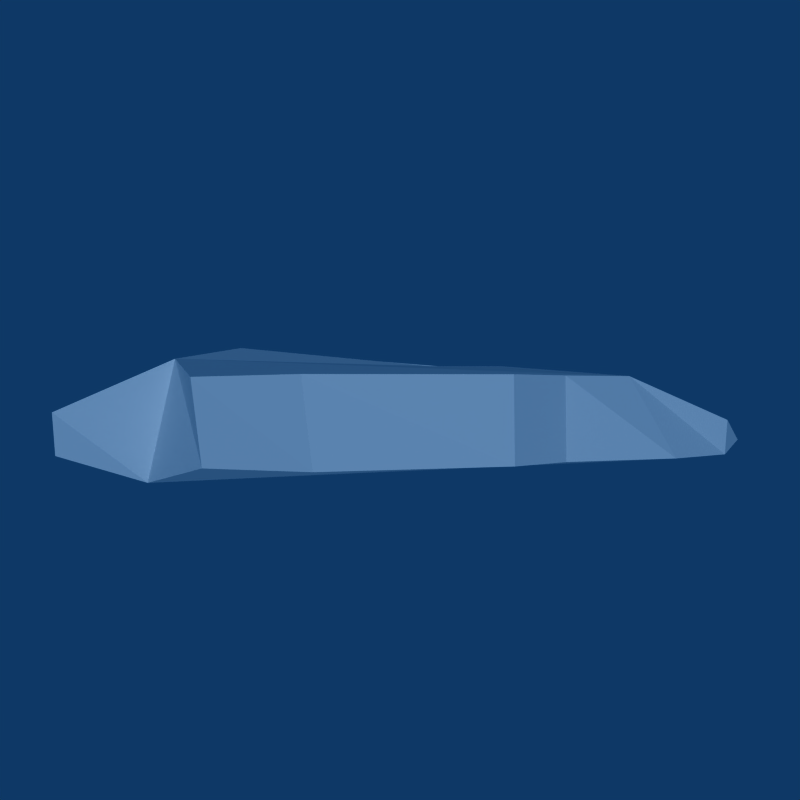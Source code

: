 # Source: ship.blend  (saved by Blender 2.58.1; exported with 4.5.12 LTS)
import bpy
from mathutils import Matrix  # noqa: F401  (used for matrix-valued properties, if any)

bpy.ops.wm.read_factory_settings(use_empty=True)
scene = bpy.context.scene
scene.name = 'Scene'

# ---- collections
col_collection_1 = bpy.data.collections.new('Collection 1'); scene.collection.children.link(col_collection_1)

# ---- materials (node trees are filled in below, after node groups)
mat_material_001 = bpy.data.materials.new('Material.001')
mat_material_001.alpha_threshold = 0.0
mat_material_001.preview_render_type = 'FLAT'
mat_material_001.diffuse_color = (0.9667, 0.9667, 0.9667, 1.0)
mat_material_001.roughness = 0.5
mat_material_001.specular_intensity = 0.8142
mat_material_001.line_color = (0.0, 0.0, 0.0, 1.0)

# ---- material node trees

# ---- world
world_world = bpy.data.worlds.new('World'); scene.world = world_world
world_world.color = (0.05656, 0.2208, 0.4)
world_world.use_sun_shadow = False
world_world.sun_shadow_jitter_overblur = 0.0
world_world.cycles.sampling_method = 'MANUAL'
world_world.cycles.sample_map_resolution = 256

# ---- cameras
cam_camera = bpy.data.cameras.new('Camera')
cam_camera.passepartout_alpha = 0.2
cam_camera.clip_end = 100.0
cam_camera.lens = 35.0
cam_camera.ortho_scale = 7.314
cam_camera.show_passepartout = False
cam_camera.show_safe_areas = True
cam_camera.dof.focus_distance = 0.0
cam_camera.dof.aperture_fstop = 128.0

# ---- lights
light_spot = bpy.data.lights.new('Spot', 'SUN')
light_spot.transmission_factor = 0.0
light_spot.cutoff_distance = 30.0
light_spot.use_shadow = False
light_spot.angle = 1.571
light_spot.energy = 1.0
light_spot.shadow_buffer_clip_start = 1.001
light_spot.shadow_soft_size = 1.0
light_spot.shadow_cascade_max_distance = 1000.0
light_spot.cycles.use_multiple_importance_sampling = False

# ---- meshes
me_cube = bpy.data.meshes.new('Cube')
me_cube.from_pydata([(2.363, 0.7099, -0.367), (2.363, -0.7121, -0.367), (-2.243, -0.7361, -0.5417), (-2.241, 0.7346, -0.5417), (1.965, 0.7084, 0.3547), (1.965, -0.692, 0.3547), (-2.007, -0.6804, 0.5417), (-2.006, 0.6694, 0.5417), (2.955, 0.349, -0.04866), (2.952, -0.3667, -0.04866), (2.927, -0.3667, -0.3641), (2.928, 0.349, -0.3641), (-3.032, -0.826, 0.08304), (-3.042, 0.8261, 0.08304), (-3.087, 0.6706, -0.3061), (-3.079, -0.6705, -0.3061), (-2.647, 4.068e-05, 0.08304), (3.195, -0.009807, -0.2534), (-2.639, 4.075e-05, -0.3061), (1.344, -1.012, 0.3591), (-1.696, -1.326, 0.3689), (-1.611, -1.334, -0.3601), (1.347, -1.013, -0.3626), (1.965, 0.7084, 0.3547), (2.363, 0.7099, -0.367), (1.324, 1.077, -0.3626), (-1.615, 1.218, -0.3601), (1.321, 1.075, 0.3591), (-1.698, 1.213, 0.3689), (-1.611, -1.334, -0.3601), (1.347, -1.013, -0.3626), (1.344, -1.012, 0.3591), (-1.696, -1.326, 0.3689), (-1.696, -1.326, 0.3689), (1.344, -1.012, 0.3591), (-1.611, -1.334, -0.3601), (1.347, -1.013, -0.3626), (1.321, 1.075, 0.3591), (-1.698, 1.213, 0.3689), (-1.615, 1.218, -0.3601), (1.324, 1.077, -0.3626), (1.324, 1.077, -0.3626), (-1.615, 1.218, -0.3601), (1.321, 1.075, 0.3591), (-1.698, 1.213, 0.3689), (1.347, -1.013, -0.3626), (-1.611, -1.334, -0.3601), (1.344, -1.012, 0.3591), (-1.696, -1.326, 0.3689), (-0.7637, -1.715, 0.3752), (0.8598, -1.414, 0.3654), (-0.6789, -1.747, -0.3538), (0.8628, -1.416, -0.3563), (0.8389, 1.341, 0.3654), (-0.7344, 1.576, 0.3752), (-0.6514, 1.607, -0.3538), (0.8419, 1.343, -0.3563), (-2.007, -0.6804, 0.5417), (-2.006, 0.6694, 0.5417), (1.965, -0.692, 0.3547), (1.965, 0.7084, 0.3547), (0.23, -0.4346, 0.4641), (0.2251, 0.4758, 0.4641), (-1.508, 0.2987, 0.6511), (-1.509, -0.3, 0.6511), (0.9082, -0.2238, 0.4645), (0.9034, 0.2722, 0.4645), (1.965, 0.7084, 0.3547)], [], [(0, 1, 2, 3), (4, 5, 9, 8), (5, 1, 10, 9), (0, 4, 8, 11), (1, 0, 11, 10), (7, 3, 14, 13), (2, 6, 12, 15), (10, 11, 17), (11, 8, 17), (9, 10, 17), (8, 9, 17), (18, 3, 2), (15, 18, 2), (18, 14, 3), (5, 6, 20, 19), (6, 2, 21, 20), (1, 5, 19, 22), (2, 1, 22, 21), (7, 4, 23), (4, 0, 24, 23), (0, 3, 24), (24, 3, 26, 25), (23, 24, 25, 27), (3, 7, 28, 26), (7, 23, 27, 28), (21, 22, 30, 29), (22, 19, 31, 30), (20, 21, 29, 32), (19, 20, 32, 31), (31, 32, 33, 34), (32, 29, 35, 33), (30, 31, 34, 36), (29, 30, 36, 35), (28, 27, 37, 38), (26, 28, 38, 39), (27, 25, 40, 37), (25, 26, 39, 40), (40, 39, 42, 41), (37, 40, 41, 43), (39, 38, 44, 42), (38, 37, 43, 44), (35, 36, 45, 46), (36, 34, 47, 45), (33, 35, 46, 48), (34, 33, 48, 47), (47, 48, 49, 50), (48, 46, 51, 49), (45, 47, 50, 52), (46, 45, 52, 51), (52, 50, 49, 51), (44, 43, 53, 54), (42, 44, 54, 55), (43, 41, 56, 53), (41, 42, 55, 56), (53, 56, 55, 54), (7, 6, 57, 58), (6, 5, 59, 57), (4, 7, 58, 60), (5, 4, 60, 59), (60, 58, 63, 62), (57, 59, 61, 64), (58, 57, 64, 63), (62, 63, 64, 61), (62, 61, 65, 66), (5, 65, 61, 59), (60, 62, 66, 67), (5, 67, 66, 65), (12, 16, 15), (18, 15, 16), (16, 13, 14), (14, 18, 16), (16, 6, 7), (13, 16, 7), (16, 12, 6)])
_uv = me_cube.uv_layers.new(name='UVTex')
_uv.uv.foreach_set('vector', [0.8355, 0.7189, 0.8297, 0.7778, 0.639, 0.76, 0.645, 0.6991, 0.3513, 0.9876, 0.1058, 0.9876, 0.1653, 0.8031, 0.2891, 0.8027, 0.09095, 0.9788, 0.2847, 0.8025, 0.479, 0.8834, 0.4472, 0.9788, 0.05057, 0.9694, 0.02535, 0.9151, 0.101, 0.9465, 0.09926, 0.9694, 0.8297, 0.7778, 0.8355, 0.7189, 0.8574, 0.7362, 0.8544, 0.7658, 0.09723, 0.8379, 0.08647, 0.9151, 0.02535, 0.9054, 0.02655, 0.8758, 0.04659, 0.5266, 0.2174, 0.5266, 0.2174, 0.6974, 0.04659, 0.6974, 0.8544, 0.7658, 0.8574, 0.7362, 0.8678, 0.7522, 0.7622, 0.6341, 0.7754, 0.6664, 0.7227, 0.666, 0.6701, 0.6664, 0.6833, 0.6341, 0.7227, 0.666, 0.2891, 0.8027, 0.1653, 0.8031, 0.227, 0.7482, 0.6229, 0.7277, 0.645, 0.6991, 0.639, 0.76, 0.6032, 0.7546, 0.6229, 0.7277, 0.639, 0.76, 0.6229, 0.7277, 0.6085, 0.6974, 0.645, 0.6991, 0.4728, 0.8361, 0.3224, 0.8361, 0.3343, 0.807, 0.4485, 0.8194, 0.03, 0.9274, 0.03, 0.5638, 0.3351, 0.6558, 0.302, 0.894, 0.3396, 0.6216, 0.2385, 0.7136, 0.1232, 0.6665, 0.1693, 0.556, 0.639, 0.76, 0.8297, 0.7778, 0.7855, 0.7933, 0.6618, 0.7933, 0.0, 0.0, 1.0, 0.0, 1.0, 1.0, 0.0, 0.0, 1.0, 0.0, 1.0, 1.0, 0.0, 1.0, 0.0, 0.0, 1.0, 0.0, 1.0, 1.0, 0.7965, 0.8226, 0.6032, 0.8226, 0.6283, 0.7933, 0.7484, 0.8029, 0.152, 0.8635, 0.2055, 0.8379, 0.2039, 0.9188, 0.152, 0.9192, 0.08647, 0.9151, 0.09723, 0.8379, 0.152, 0.8528, 0.152, 0.9043, 0.1453, 0.5638, 0.4246, 0.5638, 0.3795, 0.5946, 0.1675, 0.6159, 0.0, 0.0, 1.0, 0.0, 1.0, 1.0, 0.0, 1.0, 0.0, 0.0, 1.0, 0.0, 1.0, 1.0, 0.0, 1.0, 0.0, 0.0, 1.0, 0.0, 1.0, 1.0, 0.0, 1.0, 0.0, 0.0, 1.0, 0.0, 1.0, 1.0, 0.0, 1.0, 0.0, 0.0, 1.0, 0.0, 1.0, 1.0, 0.0, 1.0, 0.0, 0.0, 1.0, 0.0, 1.0, 1.0, 0.0, 1.0, 0.0, 0.0, 1.0, 0.0, 1.0, 1.0, 0.0, 1.0, 0.0, 0.0, 1.0, 0.0, 1.0, 1.0, 0.0, 1.0, 0.0, 0.0, 1.0, 0.0, 1.0, 1.0, 0.0, 1.0, 0.0, 0.0, 1.0, 0.0, 1.0, 1.0, 0.0, 1.0, 0.0, 0.0, 1.0, 0.0, 1.0, 1.0, 0.0, 1.0, 0.0, 0.0, 1.0, 0.0, 1.0, 1.0, 0.0, 1.0, 0.0, 0.0, 1.0, 0.0, 1.0, 1.0, 0.0, 1.0, 0.0, 0.0, 1.0, 0.0, 1.0, 1.0, 0.0, 1.0, 0.0, 0.0, 1.0, 0.0, 1.0, 1.0, 0.0, 1.0, 0.0, 0.0, 1.0, 0.0, 1.0, 1.0, 0.0, 1.0, 0.0, 0.0, 1.0, 0.0, 1.0, 1.0, 0.0, 1.0, 0.0, 0.0, 1.0, 0.0, 1.0, 1.0, 0.0, 1.0, 0.0, 0.0, 1.0, 0.0, 1.0, 1.0, 0.0, 1.0, 0.0, 0.0, 1.0, 0.0, 1.0, 1.0, 0.0, 1.0, 0.438, 0.8543, 0.3224, 0.8543, 0.356, 0.8361, 0.4182, 0.8411, 0.2553, 0.6535, 0.267, 0.522, 0.4503, 0.5191, 0.437, 0.6506, 0.4664, 0.6809, 0.4664, 0.7955, 0.3664, 0.7967, 0.3664, 0.6821, 0.6032, 0.8226, 0.728, 0.8226, 0.706, 0.8372, 0.6402, 0.844, 0.355, 0.6671, 0.355, 0.7852, 0.08476, 0.7881, 0.09693, 0.6685, 0.1453, 0.6159, 0.3583, 0.6159, 0.322, 0.6413, 0.2104, 0.6475, 0.03035, 0.8374, 0.02535, 0.7852, 0.09888, 0.7858, 0.1045, 0.8379, 0.2575, 0.7864, 0.2578, 0.8379, 0.2128, 0.8377, 0.2124, 0.7862, 0.7271, 0.8641, 0.6032, 0.8641, 0.6419, 0.844, 0.7053, 0.8491, 0.2124, 0.7862, 0.2128, 0.8377, 0.1045, 0.8379, 0.09888, 0.7858, 0.0, 0.0, 1.0, 0.0, 1.0, 1.0, 0.0, 1.0, 0.0, 0.0, 1.0, 0.0, 1.0, 1.0, 0.0, 1.0, 0.0, 0.0, 1.0, 0.0, 1.0, 1.0, 0.0, 1.0, 0.0, 0.0, 1.0, 0.0, 1.0, 1.0, 0.0, 1.0, 0.8832, 0.6952, 0.5977, 0.6763, 0.5796, 0.6894, 0.9185, 0.6824, 0.5978, 0.5843, 0.8831, 0.5741, 0.9205, 0.5906, 0.5799, 0.5846, 0.5977, 0.6763, 0.5978, 0.5843, 0.5799, 0.5846, 0.5796, 0.6894, 0.5212, 0.2641, 0.06456, 0.2638, 0.06456, 0.1176, 0.5219, 0.1173, 0.5212, 0.2641, 0.5219, 0.1173, 0.5543, 0.1471, 0.5535, 0.2329, 0.844, 0.8031, 0.8985, 0.8213, 0.9207, 0.8134, 0.8402, 0.796, 0.8405, 0.8853, 0.9205, 0.8764, 0.8983, 0.8664, 0.844, 0.8781, 0.844, 0.8031, 0.844, 0.8781, 0.8983, 0.8664, 0.8985, 0.8213, 0.1058, 0.6958, 0.2484, 0.6696, 0.1306, 0.7482, 0.2484, 0.7336, 0.1306, 0.7482, 0.2484, 0.6696, 0.2484, 0.6696, 0.3916, 0.6958, 0.3669, 0.7482, 0.3669, 0.7482, 0.2484, 0.7336, 0.2484, 0.6696, 0.2484, 0.6696, 0.1464, 0.5385, 0.349, 0.5374, 0.3916, 0.6958, 0.2484, 0.6696, 0.349, 0.5374, 0.2484, 0.6696, 0.1058, 0.6958, 0.1464, 0.5385])
_ca = me_cube.color_attributes.new('Col', 'BYTE_COLOR', 'CORNER')
_ca.data.foreach_set('color', [1.0, 1.0, 1.0, 1.0, 1.0, 1.0, 1.0, 1.0, 1.0, 1.0, 1.0, 1.0, 1.0, 1.0, 1.0, 1.0, 1.0, 1.0, 1.0, 1.0, 1.0, 1.0, 1.0, 1.0, 1.0, 1.0, 1.0, 1.0, 1.0, 1.0, 1.0, 1.0, 1.0, 1.0, 1.0, 1.0, 1.0, 1.0, 1.0, 1.0, 1.0, 1.0, 1.0, 1.0, 1.0, 1.0, 1.0, 1.0, 1.0, 1.0, 1.0, 1.0, 1.0, 1.0, 1.0, 1.0, 1.0, 1.0, 1.0, 1.0, 1.0, 1.0, 1.0, 1.0, 1.0, 1.0, 1.0, 1.0, 1.0, 1.0, 1.0, 1.0, 1.0, 1.0, 1.0, 1.0, 1.0, 1.0, 1.0, 1.0, 1.0, 1.0, 1.0, 1.0, 1.0, 1.0, 1.0, 1.0, 1.0, 1.0, 1.0, 1.0, 1.0, 1.0, 1.0, 1.0, 1.0, 1.0, 1.0, 1.0, 1.0, 1.0, 1.0, 1.0, 1.0, 1.0, 1.0, 1.0, 1.0, 1.0, 1.0, 1.0, 1.0, 1.0, 1.0, 1.0, 1.0, 1.0, 1.0, 1.0, 1.0, 1.0, 1.0, 1.0, 1.0, 1.0, 1.0, 1.0, 1.0, 1.0, 1.0, 1.0, 1.0, 1.0, 1.0, 1.0, 1.0, 1.0, 1.0, 1.0, 1.0, 1.0, 1.0, 1.0, 1.0, 1.0, 1.0, 1.0, 1.0, 1.0, 1.0, 1.0, 1.0, 1.0, 1.0, 1.0, 1.0, 1.0, 1.0, 1.0, 1.0, 1.0, 1.0, 1.0, 1.0, 1.0, 1.0, 1.0, 1.0, 1.0, 1.0, 1.0, 1.0, 1.0, 1.0, 1.0, 1.0, 1.0, 1.0, 1.0, 1.0, 1.0, 1.0, 1.0, 1.0, 1.0, 1.0, 1.0, 1.0, 1.0, 1.0, 1.0, 1.0, 1.0, 1.0, 1.0, 1.0, 1.0, 1.0, 1.0, 1.0, 1.0, 1.0, 1.0, 1.0, 1.0, 1.0, 1.0, 1.0, 1.0, 1.0, 1.0, 1.0, 1.0, 1.0, 1.0, 1.0, 1.0, 1.0, 1.0, 1.0, 1.0, 1.0, 1.0, 1.0, 1.0, 1.0, 1.0, 1.0, 1.0, 1.0, 1.0, 1.0, 1.0, 1.0, 1.0, 1.0, 1.0, 1.0, 1.0, 1.0, 1.0, 1.0, 1.0, 1.0, 1.0, 1.0, 1.0, 1.0, 1.0, 1.0, 1.0, 1.0, 1.0, 1.0, 1.0, 1.0, 1.0, 1.0, 1.0, 1.0, 1.0, 1.0, 1.0, 1.0, 1.0, 1.0, 1.0, 1.0, 1.0, 1.0, 1.0, 1.0, 1.0, 1.0, 1.0, 1.0, 1.0, 1.0, 1.0, 1.0, 1.0, 1.0, 1.0, 1.0, 1.0, 1.0, 1.0, 1.0, 1.0, 1.0, 1.0, 1.0, 1.0, 1.0, 1.0, 1.0, 1.0, 1.0, 1.0, 1.0, 1.0, 1.0, 1.0, 1.0, 1.0, 1.0, 1.0, 1.0, 1.0, 1.0, 1.0, 1.0, 1.0, 1.0, 1.0, 1.0, 1.0, 1.0, 1.0, 1.0, 1.0, 1.0, 1.0, 1.0, 1.0, 1.0, 1.0, 1.0, 1.0, 1.0, 1.0, 1.0, 1.0, 1.0, 1.0, 1.0, 1.0, 1.0, 1.0, 1.0, 1.0, 1.0, 1.0, 1.0, 1.0, 1.0, 1.0, 1.0, 1.0, 1.0, 1.0, 1.0, 1.0, 1.0, 1.0, 1.0, 1.0, 1.0, 1.0, 1.0, 1.0, 1.0, 1.0, 1.0, 1.0, 1.0, 1.0, 1.0, 1.0, 1.0, 1.0, 1.0, 1.0, 1.0, 1.0, 1.0, 1.0, 1.0, 1.0, 1.0, 1.0, 1.0, 1.0, 1.0, 1.0, 1.0, 1.0, 1.0, 1.0, 1.0, 1.0, 1.0, 1.0, 1.0, 1.0, 1.0, 1.0, 1.0, 1.0, 1.0, 1.0, 1.0, 1.0, 1.0, 1.0, 1.0, 1.0, 1.0, 1.0, 1.0, 1.0, 1.0, 1.0, 1.0, 1.0, 1.0, 1.0, 1.0, 1.0, 1.0, 1.0, 1.0, 1.0, 1.0, 1.0, 1.0, 1.0, 1.0, 1.0, 1.0, 1.0, 1.0, 1.0, 1.0, 1.0, 1.0, 1.0, 1.0, 1.0, 1.0, 1.0, 1.0, 1.0, 1.0, 1.0, 1.0, 1.0, 1.0, 1.0, 1.0, 1.0, 1.0, 1.0, 1.0, 1.0, 1.0, 1.0, 1.0, 1.0, 1.0, 1.0, 1.0, 1.0, 1.0, 1.0, 1.0, 1.0, 1.0, 1.0, 1.0, 1.0, 1.0, 1.0, 1.0, 1.0, 1.0, 1.0, 1.0, 1.0, 1.0, 1.0, 1.0, 1.0, 1.0, 1.0, 1.0, 1.0, 1.0, 1.0, 1.0, 1.0, 1.0, 1.0, 1.0, 1.0, 1.0, 1.0, 1.0, 1.0, 1.0, 1.0, 1.0, 1.0, 1.0, 1.0, 1.0, 1.0, 1.0, 1.0, 1.0, 1.0, 1.0, 1.0, 1.0, 1.0, 1.0, 1.0, 1.0, 1.0, 1.0, 1.0, 1.0, 1.0, 1.0, 1.0, 1.0, 1.0, 1.0, 1.0, 1.0, 1.0, 1.0, 1.0, 1.0, 1.0, 1.0, 1.0, 1.0, 1.0, 1.0, 1.0, 1.0, 1.0, 1.0, 1.0, 1.0, 1.0, 1.0, 1.0, 1.0, 1.0, 1.0, 1.0, 1.0, 1.0, 1.0, 1.0, 1.0, 1.0, 1.0, 1.0, 1.0, 1.0, 1.0, 1.0, 1.0, 1.0, 1.0, 1.0, 1.0, 1.0, 1.0, 1.0, 1.0, 1.0, 1.0, 1.0, 1.0, 1.0, 1.0, 1.0, 1.0, 1.0, 1.0, 1.0, 1.0, 1.0, 1.0, 1.0, 1.0, 1.0, 1.0, 1.0, 1.0, 1.0, 1.0, 1.0, 1.0, 1.0, 1.0, 1.0, 1.0, 1.0, 1.0, 1.0, 1.0, 1.0, 1.0, 1.0, 1.0, 1.0, 1.0, 1.0, 1.0, 1.0, 1.0, 1.0, 1.0, 1.0, 1.0, 1.0, 1.0, 1.0, 1.0, 1.0, 1.0, 1.0, 1.0, 1.0, 1.0, 1.0, 1.0, 1.0, 1.0, 1.0, 1.0, 1.0, 1.0, 1.0, 1.0, 1.0, 1.0, 1.0, 1.0, 1.0, 1.0, 1.0, 1.0, 1.0, 1.0, 1.0, 1.0, 1.0, 1.0, 1.0, 1.0, 1.0, 1.0, 1.0, 1.0, 1.0, 1.0, 1.0, 1.0, 1.0, 1.0, 1.0, 1.0, 1.0, 1.0, 1.0, 1.0, 1.0, 1.0, 1.0, 1.0, 1.0, 1.0, 1.0, 1.0, 1.0, 1.0, 1.0, 1.0, 1.0, 1.0, 1.0, 1.0, 1.0, 1.0, 1.0, 1.0, 1.0, 1.0, 1.0, 1.0, 1.0, 1.0, 1.0, 1.0, 1.0, 1.0, 1.0, 1.0, 1.0, 1.0, 1.0, 1.0, 1.0, 1.0, 1.0, 1.0, 1.0, 1.0, 1.0, 1.0, 1.0, 1.0, 1.0, 1.0, 1.0, 1.0, 1.0, 1.0, 1.0, 1.0, 1.0, 1.0, 1.0, 1.0, 1.0, 1.0, 1.0, 1.0, 1.0, 1.0, 1.0, 1.0, 1.0, 1.0, 1.0, 1.0, 1.0, 1.0, 1.0, 1.0, 1.0, 1.0, 1.0, 1.0, 1.0, 1.0, 1.0, 1.0, 1.0, 1.0, 1.0, 1.0, 1.0, 1.0, 1.0, 1.0, 1.0, 1.0, 1.0, 1.0, 1.0, 1.0, 1.0, 1.0, 1.0, 1.0, 1.0, 1.0, 1.0, 1.0, 1.0, 1.0, 1.0, 1.0, 1.0, 1.0, 1.0, 1.0, 1.0, 1.0, 1.0, 1.0, 1.0, 1.0, 1.0, 1.0, 1.0, 1.0, 1.0, 1.0, 1.0, 1.0, 1.0, 1.0, 1.0, 1.0, 1.0, 1.0, 1.0, 1.0, 1.0, 1.0, 1.0, 1.0, 1.0, 1.0, 1.0, 1.0, 1.0, 1.0, 1.0, 1.0, 1.0, 1.0, 1.0, 1.0, 1.0, 1.0, 1.0, 1.0, 1.0, 1.0, 1.0, 1.0, 1.0, 1.0, 1.0, 1.0, 1.0, 1.0, 1.0, 1.0, 1.0, 1.0, 1.0, 1.0, 1.0, 1.0, 1.0, 1.0, 1.0, 1.0, 1.0, 1.0, 1.0, 1.0, 1.0, 1.0, 1.0, 1.0, 1.0, 1.0, 1.0, 1.0, 1.0, 1.0, 1.0, 1.0, 1.0, 1.0, 1.0, 1.0, 1.0, 1.0, 1.0, 1.0, 1.0, 1.0, 1.0, 1.0, 1.0, 1.0, 1.0, 1.0, 1.0, 1.0, 1.0, 1.0, 1.0, 1.0, 1.0, 1.0, 1.0, 1.0, 1.0, 1.0, 1.0, 1.0, 1.0, 1.0, 1.0, 1.0, 1.0, 1.0, 1.0, 1.0, 1.0, 1.0, 1.0, 1.0, 1.0, 1.0, 1.0, 1.0, 1.0, 1.0, 1.0, 1.0, 1.0, 1.0, 1.0, 1.0, 1.0, 1.0, 1.0, 1.0, 1.0, 1.0, 1.0, 1.0, 1.0, 1.0, 1.0, 1.0, 1.0, 1.0, 1.0, 1.0, 1.0, 1.0, 1.0, 1.0, 1.0, 1.0, 1.0, 1.0, 1.0, 1.0, 1.0, 1.0, 1.0, 1.0, 1.0, 1.0, 1.0, 1.0, 1.0, 1.0, 1.0, 1.0, 1.0, 1.0, 1.0, 1.0, 1.0, 1.0, 1.0, 1.0, 1.0, 1.0, 1.0, 1.0, 1.0, 1.0, 1.0, 1.0, 1.0, 1.0, 1.0, 1.0, 1.0, 1.0, 1.0, 1.0, 1.0, 1.0, 1.0, 1.0, 1.0, 1.0, 1.0, 1.0, 1.0, 1.0, 1.0, 1.0, 1.0, 1.0, 1.0, 1.0, 1.0, 1.0, 1.0, 1.0, 1.0, 1.0, 1.0, 1.0, 1.0, 1.0, 1.0, 1.0, 1.0, 1.0, 1.0, 1.0, 1.0, 1.0, 1.0, 1.0, 1.0, 1.0, 1.0, 1.0, 1.0, 1.0, 1.0, 1.0, 1.0, 1.0, 1.0, 1.0, 1.0, 1.0, 1.0, 1.0, 1.0, 1.0, 1.0, 1.0, 1.0, 1.0, 1.0, 1.0, 1.0, 1.0, 1.0, 1.0, 1.0, 1.0, 1.0, 1.0, 1.0, 1.0, 1.0, 1.0, 1.0, 1.0, 1.0, 1.0, 1.0, 1.0, 1.0, 1.0, 1.0, 1.0, 1.0, 1.0, 1.0, 1.0, 1.0, 1.0, 1.0, 1.0, 1.0, 1.0, 1.0, 1.0, 1.0, 1.0, 1.0, 1.0, 1.0, 1.0, 1.0, 1.0, 1.0, 1.0, 1.0, 1.0, 1.0, 1.0, 1.0, 1.0, 1.0, 1.0, 1.0, 1.0, 1.0, 1.0, 1.0, 1.0, 1.0, 1.0, 1.0, 1.0, 1.0, 1.0, 1.0, 1.0, 1.0, 1.0, 1.0, 1.0, 1.0, 1.0, 1.0, 1.0, 1.0, 1.0, 1.0, 1.0, 1.0])
me_cube.materials.append(mat_material_001)
me_cube.use_remesh_preserve_volume = False
me_cube.use_remesh_preserve_attributes = False
me_cube.use_mirror_vertex_groups = False
me_cube.update()

# ---- objects
ob_cube = bpy.data.objects.new('Cube', me_cube)
ob_lamp = bpy.data.objects.new('Lamp', light_spot)
ob_camera = bpy.data.objects.new('Camera', cam_camera)

# ---- transforms, parenting, visibility, modifiers, constraints
ob_cube.location = (0.0, -4.028e-05, 0.0)
ob_cube.rotation_euler = (6.283, 6.283, 0.0)
ob_cube.lock_rotations_4d = False
ob_cube.empty_display_type = 'ARROWS'
ob_cube.color = (0.0, 0.0, 0.0, 1.0)
ob_cube.lineart.crease_threshold = 0.0
ob_lamp.location = (0.03591, -9.966, 0.0)
ob_lamp.rotation_euler = (1.571, 0.0, 0.0)
ob_lamp.lock_rotations_4d = False
ob_lamp.empty_display_type = 'ARROWS'
ob_lamp.color = (0.0, 0.0, 0.0, 0.0)
ob_lamp.lineart.crease_threshold = 0.0
ob_camera.location = (0.01515, -7.493, 0.2496)
ob_camera.rotation_euler = (1.558, 0.008391, 0.007505)
ob_camera.lock_rotations_4d = False
ob_camera.empty_display_type = 'ARROWS'
ob_camera.color = (0.0, 0.0, 0.0, 0.0)
ob_camera.display_type = 'WIRE'
ob_camera.lineart.crease_threshold = 0.0

# ---- collection membership
col_collection_1.objects.link(ob_cube)
col_collection_1.objects.link(ob_lamp)
col_collection_1.objects.link(ob_camera)

# ---- scene / render settings (as saved in the file)
scene.camera = ob_camera
scene.frame_start = 0; scene.frame_end = 35; scene.frame_set(36)
scene.render.engine = 'BLENDER_EEVEE_NEXT'
scene.render.image_settings.compression = 90
scene.render.resolution_x = 640
scene.render.resolution_y = 640
scene.render.resolution_percentage = 10
scene.render.pixel_aspect_x = 100.0
scene.render.pixel_aspect_y = 100.0
scene.render.fps = 30
scene.render.dither_intensity = 0.0
scene.render.use_compositing = False
scene.render.use_sequencer = False
scene.render.bake_margin = 2
scene.render.bake_bias = 0.0
scene.render.use_stamp_time = False
scene.render.use_stamp_date = False
scene.render.use_stamp_frame = False
scene.render.use_stamp_camera = False
scene.render.use_stamp_scene = False
scene.render.use_stamp_filename = False
scene.render.use_stamp_render_time = False
scene.render.stamp_font_size = 0
scene.cycles.use_denoising = False
scene.cycles.samples = 10
scene.cycles.sampling_pattern = 'TABULATED_SOBOL'
scene.cycles.light_sampling_threshold = 0.0
scene.cycles.use_adaptive_sampling = False
scene.cycles.use_light_tree = False
scene.cycles.blur_glossy = 0.0
scene.cycles.volume_bounces = 1
scene.cycles.pixel_filter_type = 'GAUSSIAN'
scene.cycles.sample_clamp_indirect = 0.0
scene.view_settings.view_transform = 'Raw'
bpy.context.view_layer.update()
